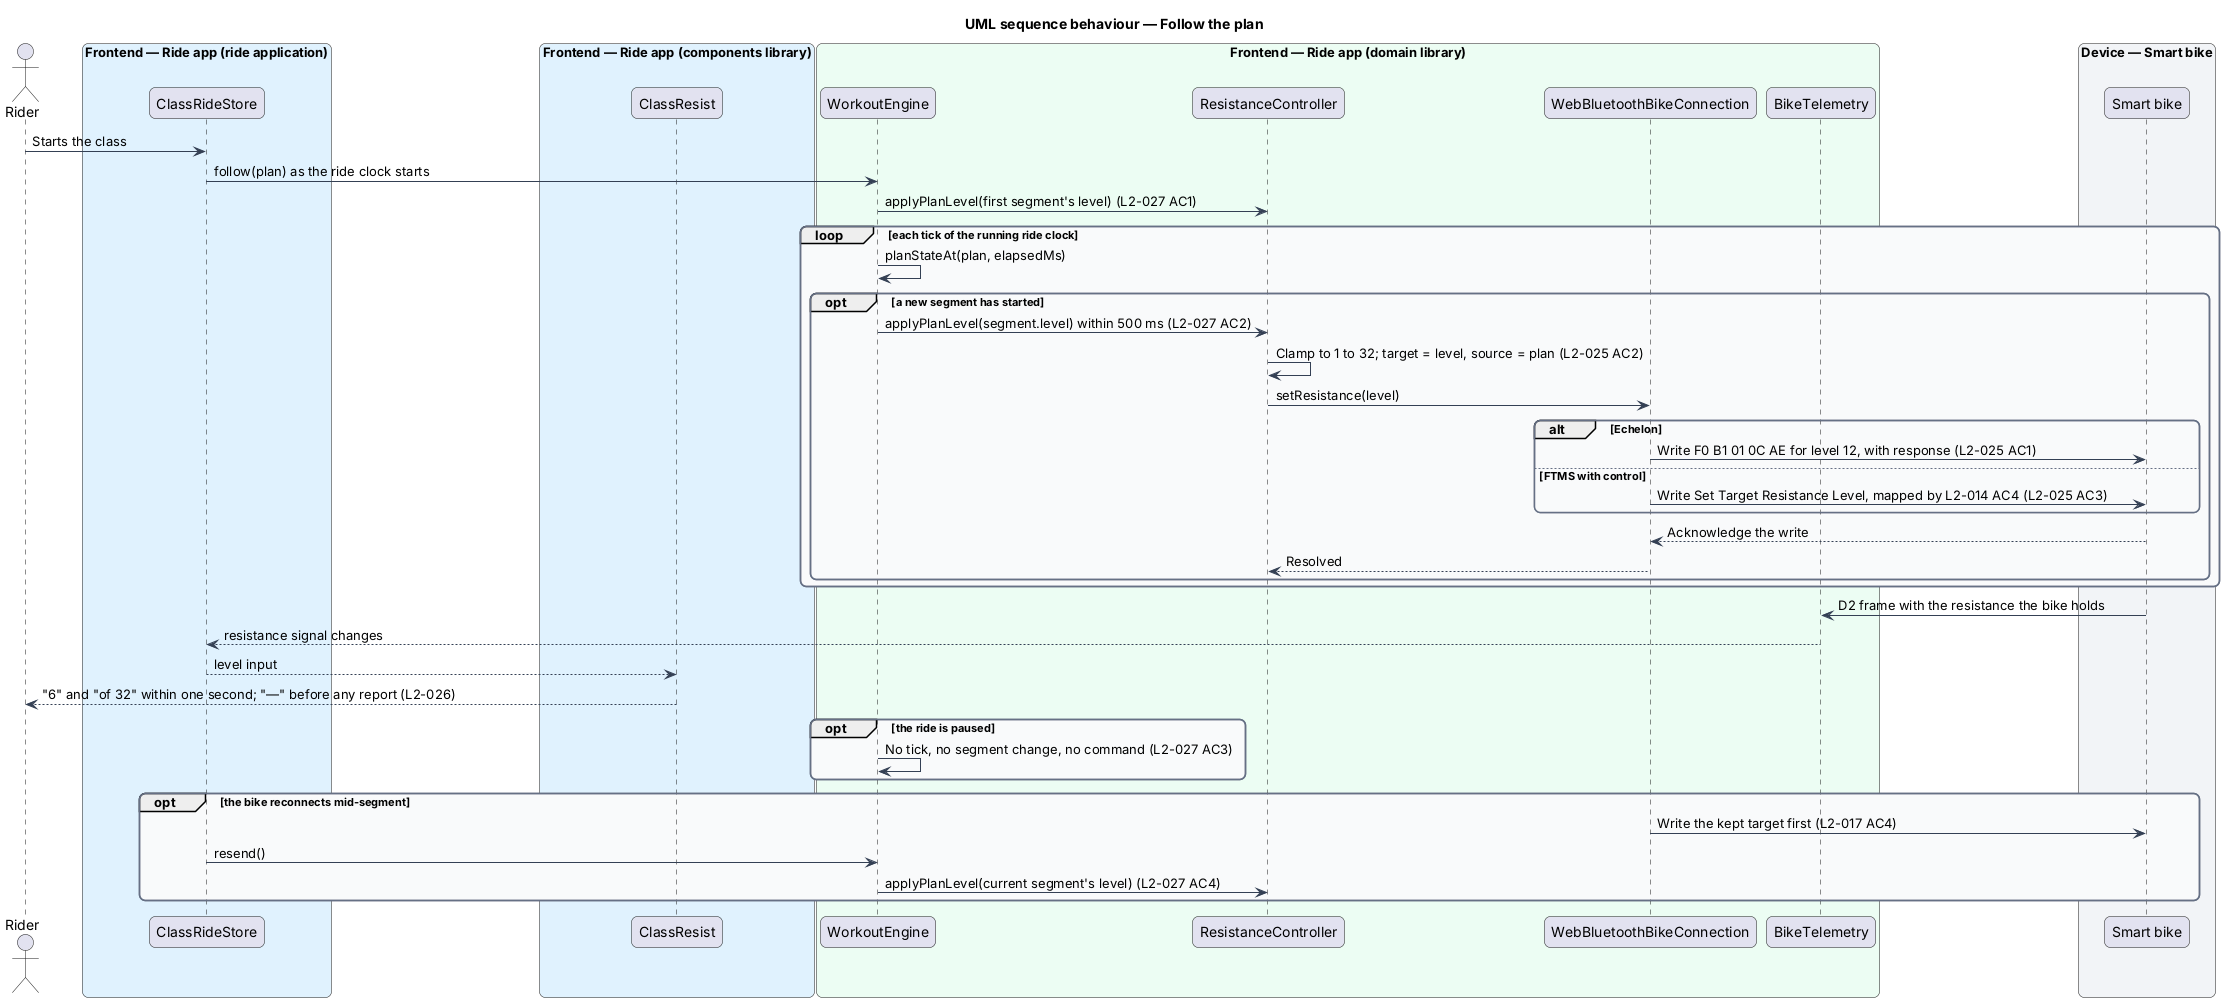

The diagram above was rendered by PlantUML. Its source (embedded in the PNG):
@startuml
title UML sequence behaviour — Follow the plan
skinparam backgroundColor #FFFFFF
skinparam shadowing false
skinparam roundcorner 12
skinparam defaultFontName Arial
skinparam ArrowColor #344054
skinparam rectangle {
  BorderColor #344054
  FontColor #101828
}
skinparam package {
  BorderColor #667085
  FontColor #101828
  BackgroundColor #F9FAFB
}
actor "Rider" as rider
box "Frontend — Ride app (ride application)" #E0F2FE
  participant "ClassRideStore" as store
end box
box "Frontend — Ride app (components library)" #E0F2FE
  participant "ClassResist" as resist
end box
box "Frontend — Ride app (domain library)" #ECFDF3
  participant "WorkoutEngine" as engine
  participant "ResistanceController" as controller
  participant "WebBluetoothBikeConnection" as conn
  participant "BikeTelemetry" as telemetry
end box
box "Device — Smart bike" #F2F4F7
  participant "Smart bike" as bike
end box
rider -> store : Starts the class
store -> engine : follow(plan) as the ride clock starts
engine -> controller : applyPlanLevel(first segment's level) (L2-027 AC1)
loop each tick of the running ride clock
  engine -> engine : planStateAt(plan, elapsedMs)
  opt a new segment has started
    engine -> controller : applyPlanLevel(segment.level) within 500 ms (L2-027 AC2)
    controller -> controller : Clamp to 1 to 32; target = level, source = plan (L2-025 AC2)
    controller -> conn : setResistance(level)
    alt Echelon
      conn -> bike : Write F0 B1 01 0C AE for level 12, with response (L2-025 AC1)
    else FTMS with control
      conn -> bike : Write Set Target Resistance Level, mapped by L2-014 AC4 (L2-025 AC3)
    end
    bike --> conn : Acknowledge the write
    conn --> controller : Resolved
  end
end
bike -> telemetry : D2 frame with the resistance the bike holds
telemetry --> store : resistance signal changes
store --> resist : level input
resist --> rider : "6" and "of 32" within one second; "—" before any report (L2-026)
opt the ride is paused
  engine -> engine : No tick, no segment change, no command (L2-027 AC3)
end
opt the bike reconnects mid-segment
  conn -> bike : Write the kept target first (L2-017 AC4)
  store -> engine : resend()
  engine -> controller : applyPlanLevel(current segment's level) (L2-027 AC4)
end
@enduml